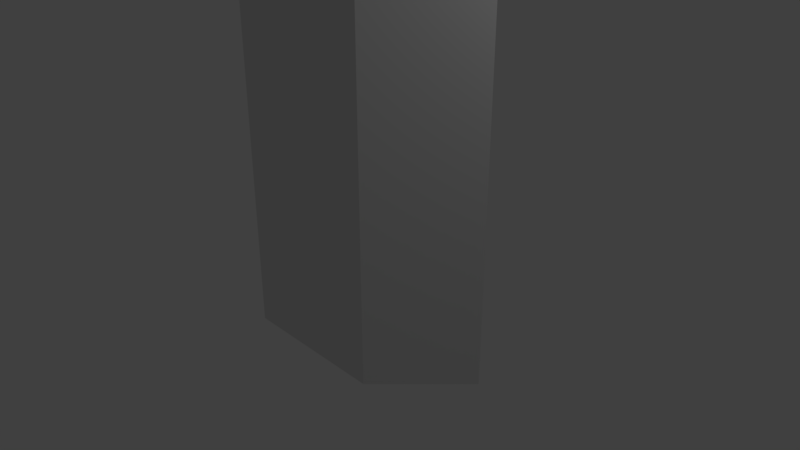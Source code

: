 # Source: platform.blend  (saved by Blender 2.79.0; exported with 4.5.12 LTS)
import bpy
from mathutils import Matrix  # noqa: F401  (used for matrix-valued properties, if any)

bpy.ops.wm.read_factory_settings(use_empty=True)
scene = bpy.context.scene
scene.name = 'Scene'

# ---- collections
col_collection_1 = bpy.data.collections.new('Collection 1'); scene.collection.children.link(col_collection_1)

# ---- materials (node trees are filled in below, after node groups)
mat_material = bpy.data.materials.new('Material')
mat_material.alpha_threshold = 0.0
mat_material.use_transparent_shadow = False
mat_material.roughness = 0.5
mat_material.line_color = (0.0, 0.0, 0.0, 1.0)

# ---- material node trees

# ---- world
world_world = bpy.data.worlds.new('World'); scene.world = world_world
world_world.color = (0.05088, 0.05088, 0.05088)
world_world.use_sun_shadow = False
world_world.sun_shadow_jitter_overblur = 0.0
world_world.cycles.sampling_method = 'MANUAL'

# ---- cameras
cam_camera = bpy.data.cameras.new('Camera')
cam_camera.clip_end = 100.0
cam_camera.lens = 35.0
cam_camera.sensor_width = 32.0
cam_camera.sensor_height = 18.0
cam_camera.ortho_scale = 7.314
cam_camera.dof.focus_distance = 0.0
cam_camera.dof.aperture_fstop = 128.0

# ---- lights
light_lamp = bpy.data.lights.new('Lamp', 'POINT')
light_lamp.transmission_factor = 0.0
light_lamp.cutoff_distance = 30.0
light_lamp.energy = 100.0
light_lamp.shadow_buffer_clip_start = 1.001
light_lamp.shadow_soft_size = 0.1
light_lamp.shadow_maximum_resolution = 0.006
light_lamp.use_absolute_resolution = True

# ---- meshes
me_cube = bpy.data.meshes.new('Cube')
me_cube.from_pydata([(1.0, 1.0, -1.0), (1.0, -1.0, -1.0), (-1.0, -1.0, -1.0), (-1.0, 1.0, -1.0), (1.0, 1.0, 6.0), (1.0, -1.0, 6.0), (-1.0, -1.0, 6.0), (-1.0, 1.0, 6.0), (1.943, -5.364e-07, -1.0), (1.943, -5.364e-07, -1.0), (1.943, -5.364e-07, 6.0), (1.943, -5.96e-07, 6.0), (-2.0, 4.172e-07, -1.0), (-2.0, 4.768e-07, -1.0), (-2.0, 4.768e-07, 6.0), (-2.0, 4.768e-07, 6.0)], [], [(0, 1, 2, 3), (4, 7, 6, 5), (5, 1, 9, 11), (1, 5, 6, 2), (6, 7, 15, 14), (4, 0, 3, 7), (8, 10, 11, 9), (0, 4, 10, 8), (1, 0, 8, 9), (4, 5, 11, 10), (12, 14, 15, 13), (7, 3, 13, 15), (3, 2, 12, 13), (2, 6, 14, 12)])
me_cube.materials.append(mat_material)
me_cube.use_remesh_preserve_volume = False
me_cube.use_remesh_preserve_attributes = False
me_cube.use_mirror_vertex_groups = False
me_cube.update()

# ---- objects
ob_cube = bpy.data.objects.new('Cube', me_cube)
ob_lamp = bpy.data.objects.new('Lamp', light_lamp)
ob_camera = bpy.data.objects.new('Camera', cam_camera)

# ---- transforms, parenting, visibility, modifiers, constraints
ob_cube.location = (0.0, 0.0, 0.0)
ob_cube.lock_rotations_4d = False
ob_cube.empty_display_type = 'ARROWS'
ob_cube.lineart.crease_threshold = 0.0
ob_lamp.location = (4.076, 1.005, 5.904)
ob_lamp.rotation_euler = (0.6503, 0.05522, 1.866)
ob_lamp.lock_rotations_4d = False
ob_lamp.empty_display_type = 'ARROWS'
ob_lamp.color = (0.0, 0.0, 0.0, 0.0)
ob_lamp.lineart.crease_threshold = 0.0
ob_camera.location = (7.481, -6.508, 5.344)
ob_camera.rotation_euler = (1.109, 0.0, 0.8149)
ob_camera.lock_rotations_4d = False
ob_camera.empty_display_type = 'ARROWS'
ob_camera.color = (0.0, 0.0, 0.0, 0.0)
ob_camera.display_type = 'WIRE'
ob_camera.lineart.crease_threshold = 0.0

# ---- collection membership
col_collection_1.objects.link(ob_cube)
col_collection_1.objects.link(ob_lamp)
col_collection_1.objects.link(ob_camera)

# ---- scene / render settings (as saved in the file)
scene.camera = ob_camera
scene.frame_start = 1; scene.frame_end = 250; scene.frame_set(1)
scene.render.engine = 'BLENDER_EEVEE_NEXT'
scene.render.resolution_percentage = 50
scene.render.dither_intensity = 0.0
scene.cycles.use_denoising = False
scene.cycles.samples = 128
scene.cycles.sampling_pattern = 'TABULATED_SOBOL'
scene.cycles.use_adaptive_sampling = False
scene.cycles.use_light_tree = False
scene.cycles.blur_glossy = 0.0
scene.cycles.sample_clamp_indirect = 0.0
scene.view_settings.view_transform = 'Standard'
bpy.context.view_layer.update()
